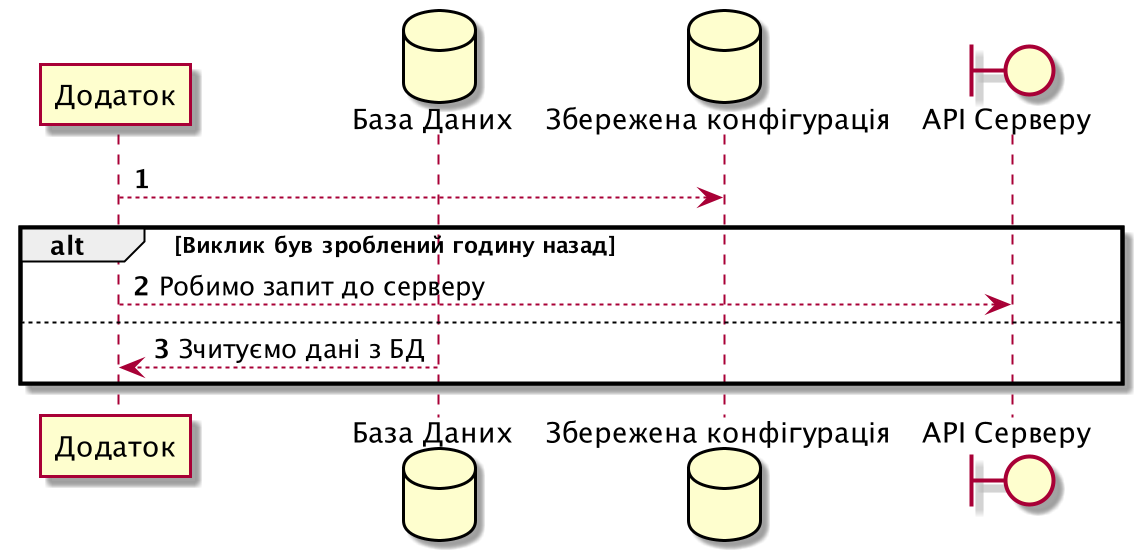

The diagram above was rendered by PlantUML. Its source (embedded in the PNG):
@startuml
participant "Додаток" as App
database "База Даних" as DB
database "Збережена конфігурація" as Config
boundary "API Серверу" as Network
autonumber

App --> Config
alt Виклик був зроблений годину назад
    App --> Network : Робимо запит до серверу
else
    DB --> App: Зчитуємо дані з БД
end

@enduml